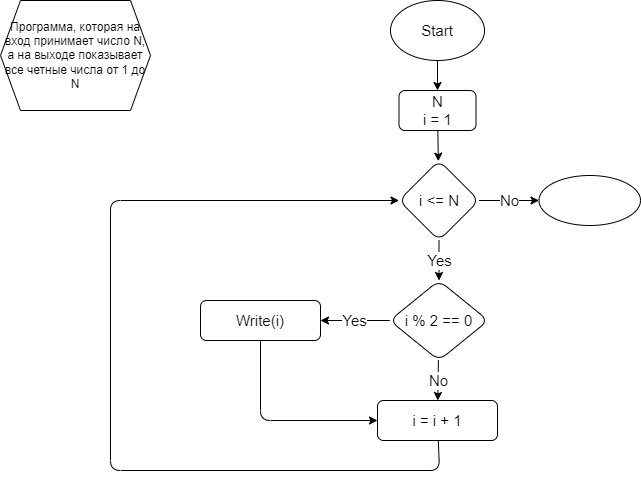

The diagram above was exported from draw.io. Its source (the exported page's mxGraphModel, read from the mxfile embedded in the PNG):
<mxGraphModel dx="564" dy="233" grid="1" gridSize="10" guides="1" tooltips="1" connect="1" arrows="1" fold="1" page="1" pageScale="1" pageWidth="827" pageHeight="1169" math="0" shadow="0">
  <root>
    <mxCell id="0" />
    <mxCell id="1" parent="0" />
    <mxCell id="2" value="Программа, которая на вход принимает число N, а на выходе показывает все четные числа от 1 до N" style="shape=hexagon;perimeter=hexagonPerimeter2;whiteSpace=wrap;html=1;fixedSize=1;" vertex="1" parent="1">
      <mxGeometry x="10" y="20" width="150" height="110" as="geometry" />
    </mxCell>
    <mxCell id="5" style="edgeStyle=none;html=1;fontSize=15;" edge="1" parent="1" source="3" target="4">
      <mxGeometry relative="1" as="geometry" />
    </mxCell>
    <mxCell id="3" value="Start" style="ellipse;whiteSpace=wrap;html=1;fontSize=15;" vertex="1" parent="1">
      <mxGeometry x="400" y="20" width="94" height="60" as="geometry" />
    </mxCell>
    <mxCell id="7" value="" style="edgeStyle=none;html=1;fontSize=15;" edge="1" parent="1" source="4" target="6">
      <mxGeometry relative="1" as="geometry" />
    </mxCell>
    <mxCell id="4" value="N&lt;br&gt;i = 1" style="rounded=1;whiteSpace=wrap;html=1;fontSize=15;" vertex="1" parent="1">
      <mxGeometry x="408.5" y="110" width="77" height="40" as="geometry" />
    </mxCell>
    <mxCell id="9" value="Yes" style="edgeStyle=none;html=1;fontSize=15;" edge="1" parent="1" source="6" target="8">
      <mxGeometry relative="1" as="geometry" />
    </mxCell>
    <mxCell id="17" value="No" style="edgeStyle=none;html=1;fontSize=15;" edge="1" parent="1" source="6" target="16">
      <mxGeometry relative="1" as="geometry" />
    </mxCell>
    <mxCell id="6" value="i &amp;lt;= N" style="rhombus;whiteSpace=wrap;html=1;fontSize=15;rounded=1;" vertex="1" parent="1">
      <mxGeometry x="408.5" y="180" width="80" height="80" as="geometry" />
    </mxCell>
    <mxCell id="11" value="Yes" style="edgeStyle=none;html=1;fontSize=15;" edge="1" parent="1" source="8" target="10">
      <mxGeometry relative="1" as="geometry" />
    </mxCell>
    <mxCell id="13" value="No" style="edgeStyle=none;html=1;fontSize=15;" edge="1" parent="1" source="8" target="12">
      <mxGeometry relative="1" as="geometry" />
    </mxCell>
    <mxCell id="8" value="i % 2 == 0" style="rhombus;whiteSpace=wrap;html=1;fontSize=15;rounded=1;" vertex="1" parent="1">
      <mxGeometry x="399.25" y="300" width="98.5" height="80" as="geometry" />
    </mxCell>
    <mxCell id="14" style="edgeStyle=none;html=1;fontSize=15;" edge="1" parent="1" source="10" target="12">
      <mxGeometry relative="1" as="geometry">
        <Array as="points">
          <mxPoint x="270" y="440" />
        </Array>
      </mxGeometry>
    </mxCell>
    <mxCell id="10" value="Write(i)" style="whiteSpace=wrap;html=1;fontSize=15;rounded=1;" vertex="1" parent="1">
      <mxGeometry x="210" y="320" width="120" height="40" as="geometry" />
    </mxCell>
    <mxCell id="15" style="edgeStyle=none;html=1;fontSize=15;" edge="1" parent="1" source="12" target="6">
      <mxGeometry relative="1" as="geometry">
        <Array as="points">
          <mxPoint x="449" y="490" />
          <mxPoint x="120" y="490" />
          <mxPoint x="120" y="220" />
        </Array>
      </mxGeometry>
    </mxCell>
    <mxCell id="12" value="i = i + 1" style="whiteSpace=wrap;html=1;fontSize=15;rounded=1;" vertex="1" parent="1">
      <mxGeometry x="387" y="420" width="120" height="40" as="geometry" />
    </mxCell>
    <mxCell id="16" value="" style="ellipse;whiteSpace=wrap;html=1;fontSize=15;rounded=1;" vertex="1" parent="1">
      <mxGeometry x="548.5" y="195" width="101.5" height="50" as="geometry" />
    </mxCell>
  </root>
</mxGraphModel>